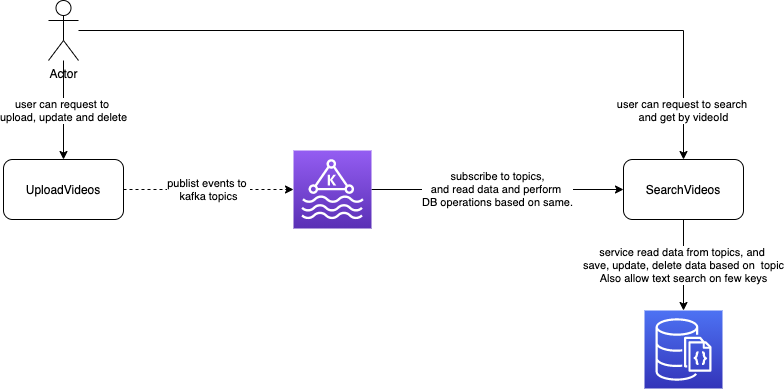

The diagram above was exported from draw.io. Its source (the exported page's mxGraphModel, read from the mxfile embedded in the PNG):
<mxGraphModel dx="1106" dy="2061" grid="1" gridSize="10" guides="1" tooltips="1" connect="1" arrows="1" fold="1" page="1" pageScale="1" pageWidth="827" pageHeight="1169" math="0" shadow="0">
  <root>
    <mxCell id="0" />
    <mxCell id="1" parent="0" />
    <mxCell id="v-hjdj7BxtFrFNGsb4sn-3" value="publist events to&amp;nbsp;&lt;br&gt;kafka topics" style="edgeStyle=orthogonalEdgeStyle;rounded=0;orthogonalLoop=1;jettySize=auto;html=1;dashed=1;" edge="1" parent="1" source="v-hjdj7BxtFrFNGsb4sn-1" target="v-hjdj7BxtFrFNGsb4sn-2">
      <mxGeometry relative="1" as="geometry" />
    </mxCell>
    <mxCell id="v-hjdj7BxtFrFNGsb4sn-1" value="UploadVideos" style="rounded=1;whiteSpace=wrap;html=1;" vertex="1" parent="1">
      <mxGeometry x="30" y="129" width="120" height="60" as="geometry" />
    </mxCell>
    <mxCell id="v-hjdj7BxtFrFNGsb4sn-5" value="subscribe to topics,&lt;br&gt;and read data and perform&amp;nbsp;&lt;br&gt;DB operations based on same." style="edgeStyle=orthogonalEdgeStyle;rounded=0;orthogonalLoop=1;jettySize=auto;html=1;" edge="1" parent="1" source="v-hjdj7BxtFrFNGsb4sn-2" target="v-hjdj7BxtFrFNGsb4sn-4">
      <mxGeometry relative="1" as="geometry" />
    </mxCell>
    <mxCell id="v-hjdj7BxtFrFNGsb4sn-2" value="" style="sketch=0;points=[[0,0,0],[0.25,0,0],[0.5,0,0],[0.75,0,0],[1,0,0],[0,1,0],[0.25,1,0],[0.5,1,0],[0.75,1,0],[1,1,0],[0,0.25,0],[0,0.5,0],[0,0.75,0],[1,0.25,0],[1,0.5,0],[1,0.75,0]];outlineConnect=0;fontColor=#232F3E;gradientColor=#945DF2;gradientDirection=north;fillColor=#5A30B5;strokeColor=#ffffff;dashed=0;verticalLabelPosition=bottom;verticalAlign=top;align=center;html=1;fontSize=12;fontStyle=0;aspect=fixed;shape=mxgraph.aws4.resourceIcon;resIcon=mxgraph.aws4.managed_streaming_for_kafka;" vertex="1" parent="1">
      <mxGeometry x="320" y="120" width="78" height="78" as="geometry" />
    </mxCell>
    <mxCell id="v-hjdj7BxtFrFNGsb4sn-7" value="service read data from topics, and&amp;nbsp;&lt;br&gt;save, update, delete data based on&amp;nbsp; topic&lt;br&gt;Also allow text search on few keys" style="edgeStyle=orthogonalEdgeStyle;rounded=0;orthogonalLoop=1;jettySize=auto;html=1;" edge="1" parent="1" source="v-hjdj7BxtFrFNGsb4sn-4" target="v-hjdj7BxtFrFNGsb4sn-6">
      <mxGeometry relative="1" as="geometry" />
    </mxCell>
    <mxCell id="v-hjdj7BxtFrFNGsb4sn-4" value="SearchVideos" style="rounded=1;whiteSpace=wrap;html=1;" vertex="1" parent="1">
      <mxGeometry x="650" y="129" width="120" height="60" as="geometry" />
    </mxCell>
    <mxCell id="v-hjdj7BxtFrFNGsb4sn-6" value="" style="sketch=0;points=[[0,0,0],[0.25,0,0],[0.5,0,0],[0.75,0,0],[1,0,0],[0,1,0],[0.25,1,0],[0.5,1,0],[0.75,1,0],[1,1,0],[0,0.25,0],[0,0.5,0],[0,0.75,0],[1,0.25,0],[1,0.5,0],[1,0.75,0]];outlineConnect=0;fontColor=#232F3E;gradientColor=#4D72F3;gradientDirection=north;fillColor=#3334B9;strokeColor=#ffffff;dashed=0;verticalLabelPosition=bottom;verticalAlign=top;align=center;html=1;fontSize=12;fontStyle=0;aspect=fixed;shape=mxgraph.aws4.resourceIcon;resIcon=mxgraph.aws4.documentdb_with_mongodb_compatibility;" vertex="1" parent="1">
      <mxGeometry x="671" y="280" width="78" height="78" as="geometry" />
    </mxCell>
    <mxCell id="v-hjdj7BxtFrFNGsb4sn-11" value="user can request to&amp;nbsp;&lt;br&gt;upload, update and delete" style="edgeStyle=orthogonalEdgeStyle;rounded=0;orthogonalLoop=1;jettySize=auto;html=1;" edge="1" parent="1" source="v-hjdj7BxtFrFNGsb4sn-8" target="v-hjdj7BxtFrFNGsb4sn-1">
      <mxGeometry relative="1" as="geometry">
        <mxPoint as="offset" />
      </mxGeometry>
    </mxCell>
    <mxCell id="v-hjdj7BxtFrFNGsb4sn-12" value="user can request to search&amp;nbsp;&lt;br&gt;and get by videoId" style="edgeStyle=orthogonalEdgeStyle;rounded=0;orthogonalLoop=1;jettySize=auto;html=1;" edge="1" parent="1" source="v-hjdj7BxtFrFNGsb4sn-8" target="v-hjdj7BxtFrFNGsb4sn-4">
      <mxGeometry x="0.8665" relative="1" as="geometry">
        <mxPoint as="offset" />
      </mxGeometry>
    </mxCell>
    <mxCell id="v-hjdj7BxtFrFNGsb4sn-8" value="Actor" style="shape=umlActor;verticalLabelPosition=bottom;verticalAlign=top;html=1;outlineConnect=0;" vertex="1" parent="1">
      <mxGeometry x="75" y="-30" width="30" height="60" as="geometry" />
    </mxCell>
  </root>
</mxGraphModel>